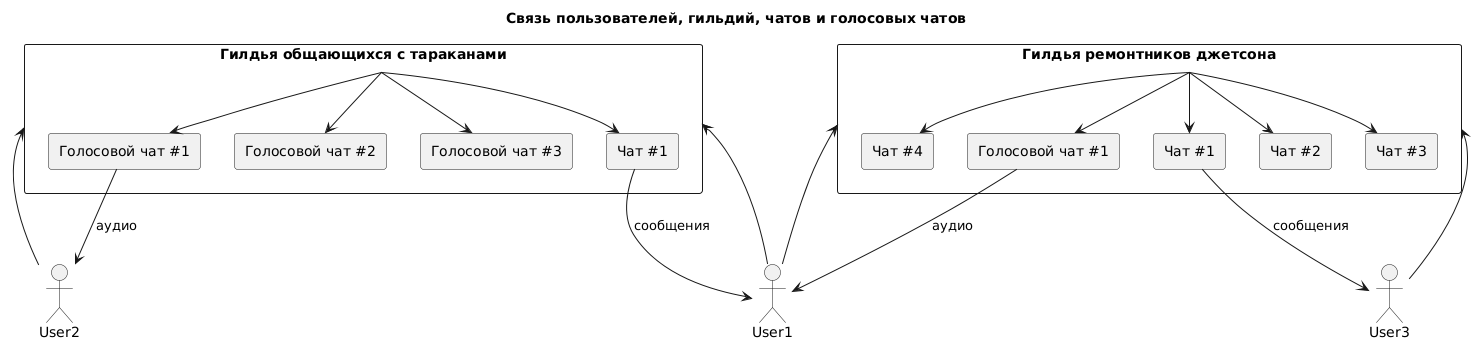

The diagram above was rendered by PlantUML. Its source (embedded in the PNG):
@startuml
title Связь пользователей, гильдий, чатов и голосовых чатов

actor User1
actor User2
actor User3

rectangle "Гилдья общающихся с тараканами" as ServerA {
  rectangle "Чат #1" as ChatA1
  rectangle "Голосовой чат #1" as VoiceChatA1
  rectangle "Голосовой чат #2" as VoiceChatA2
  rectangle "Голосовой чат #3" as VoiceChatA3
}

rectangle "Гилдья ремонтников джетсона" as ServerB {
  rectangle "Чат #1" as ChatB1
  rectangle "Чат #2" as ChatB2
  rectangle "Чат #3" as ChatB3
  rectangle "Чат #4" as ChatB4
  rectangle "Голосовой чат #1" as VoiceChatB1
}

User1 --> ServerA
User1 --> ServerB

User2 --> ServerA
User3 --> ServerB

ServerA --> ChatA1
ServerA --> VoiceChatA1
ServerA --> VoiceChatA2
ServerA --> VoiceChatA3

ServerB --> ChatB1
ServerB --> ChatB2
ServerB --> ChatB3
ServerB --> ChatB4
ServerB --> VoiceChatB1

ChatA1 --> User1 : сообщения
ChatB1 --> User3 : сообщения

VoiceChatA1 --> User2 : аудио
VoiceChatB1 --> User1 : аудио
@enduml